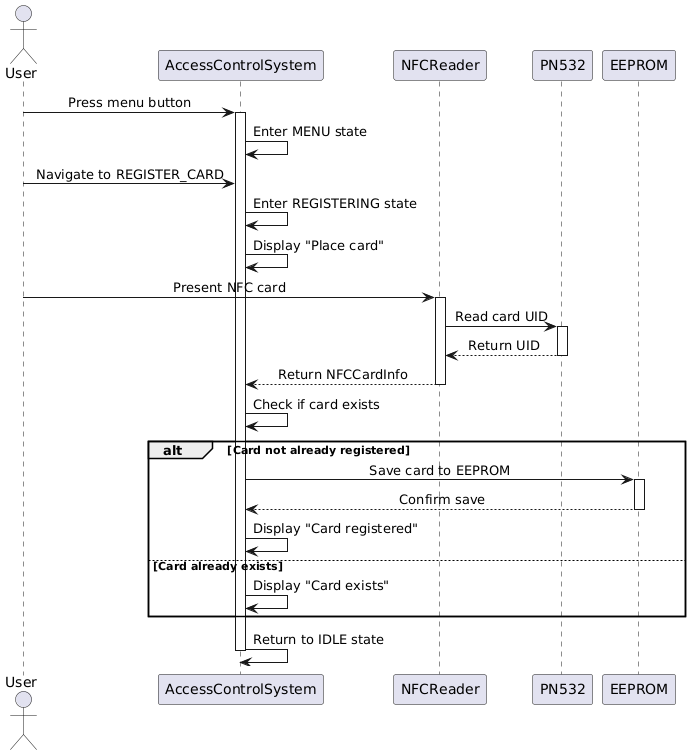

The diagram above was rendered by PlantUML. Its source (embedded in the PNG):
@startuml
scale max 1024 width
skinparam sequenceMessageAlign center

actor User
participant "AccessControlSystem" as ACS
participant "NFCReader" as Reader
participant "PN532" as Hardware
participant "EEPROM" as Storage

User -> ACS: Press menu button
activate ACS
ACS -> ACS: Enter MENU state

User -> ACS: Navigate to REGISTER_CARD
ACS -> ACS: Enter REGISTERING state
ACS -> ACS: Display "Place card"

User -> Reader: Present NFC card
activate Reader
Reader -> Hardware: Read card UID
activate Hardware
Hardware --> Reader: Return UID
deactivate Hardware
Reader --> ACS: Return NFCCardInfo
deactivate Reader

ACS -> ACS: Check if card exists
alt Card not already registered
    ACS -> Storage: Save card to EEPROM
    activate Storage
    Storage --> ACS: Confirm save
    deactivate Storage
    ACS -> ACS: Display "Card registered"
else Card already exists
    ACS -> ACS: Display "Card exists"
end

ACS -> ACS: Return to IDLE state
deactivate ACS

@enduml